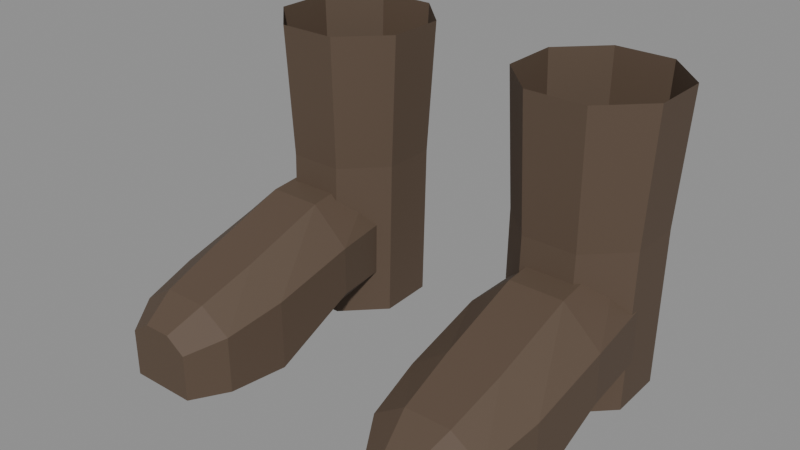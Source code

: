 # Source: boots.blend  (saved by Blender 5.2.45; exported with 4.5.12 LTS)
import bpy
from mathutils import Matrix  # noqa: F401  (used for matrix-valued properties, if any)

bpy.ops.wm.read_factory_settings(use_empty=True)
scene = bpy.context.scene
scene.name = 'AUCOD_BootsExport'

# ---- materials (node trees are filled in below, after node groups)
mat_m_bootleather = bpy.data.materials.new('M_BootLeather')
mat_m_bootsole = bpy.data.materials.new('M_BootSole')
mat_m_bootcuff = bpy.data.materials.new('M_BootCuff')

# ---- material node trees
mat_m_bootleather.use_nodes = True; mat_m_bootleather.node_tree.nodes.clear()
_N = mat_m_bootleather.node_tree.nodes; _L = mat_m_bootleather.node_tree.links
n0 = _N.new('ShaderNodeBsdfPrincipled'); n0.name = 'Principled BSDF'; n0.location = (-200, 100)
n0.inputs[0].default_value = (0.1, 0.066, 0.043, 1.0)
n0.inputs[2].default_value = 0.72
n0.inputs[10].default_value = 0.005
n1 = _N.new('ShaderNodeOutputMaterial'); n1.name = 'Material Output'; n1.location = (200, 100)
_L.new(n0.outputs[0], n1.inputs[0])
n1.is_active_output = True
mat_m_bootsole.use_nodes = True; mat_m_bootsole.node_tree.nodes.clear()
_N = mat_m_bootsole.node_tree.nodes; _L = mat_m_bootsole.node_tree.links
n0 = _N.new('ShaderNodeBsdfPrincipled'); n0.name = 'Principled BSDF'; n0.location = (-200, 100)
n0.inputs[0].default_value = (0.035, 0.028, 0.024, 1.0)
n0.inputs[2].default_value = 0.9
n0.inputs[10].default_value = 0.005
n1 = _N.new('ShaderNodeOutputMaterial'); n1.name = 'Material Output'; n1.location = (200, 100)
_L.new(n0.outputs[0], n1.inputs[0])
n1.is_active_output = True
mat_m_bootcuff.use_nodes = True; mat_m_bootcuff.node_tree.nodes.clear()
_N = mat_m_bootcuff.node_tree.nodes; _L = mat_m_bootcuff.node_tree.links
n0 = _N.new('ShaderNodeBsdfPrincipled'); n0.name = 'Principled BSDF'; n0.location = (-200, 100)
n0.inputs[0].default_value = (0.17, 0.115, 0.075, 1.0)
n0.inputs[2].default_value = 0.8
n0.inputs[10].default_value = 0.005
n1 = _N.new('ShaderNodeOutputMaterial'); n1.name = 'Material Output'; n1.location = (200, 100)
_L.new(n0.outputs[0], n1.inputs[0])
n1.is_active_output = True

# ---- meshes
me_boots_male_mesh_002 = bpy.data.meshes.new('Boots_Male_mesh.002')
me_boots_male_mesh_002.from_pydata([(0.187, 0.1053, -0.016), (0.1513, 0.141, -0.016), (0.1007, 0.141, -0.016), (0.06502, 0.1053, -0.016), (0.06502, 0.05474, -0.018), (0.1007, 0.01902, -0.018), (0.1513, 0.01902, -0.018), (0.187, 0.05474, -0.018), (0.187, 0.1093, 0.13), (0.1513, 0.145, 0.13), (0.1007, 0.145, 0.13), (0.06502, 0.1093, 0.13), (0.06502, 0.05874, 0.13), (0.1007, 0.02302, 0.13), (0.1513, 0.02302, 0.13), (0.187, 0.05874, 0.13), (0.1934, 0.1129, 0.255), (0.1539, 0.1524, 0.255), (0.09806, 0.1524, 0.255), (0.05856, 0.1129, 0.255), (0.05856, 0.05706, 0.255), (0.09806, 0.01756, 0.255), (0.1539, 0.01756, 0.255), (0.1934, 0.05706, 0.255), (0.1851, 0.09, 0.07526), (0.1537, 0.09, 0.111), (0.1093, 0.09, 0.111), (0.07791, 0.09, 0.07526), (0.07791, 0.09, 0.02474), (0.1093, 0.09, -0.018), (0.1537, 0.09, -0.018), (0.1851, 0.09, 0.02474), (0.1925, 0.0, 0.06834), (0.1568, 0.0, 0.1014), (0.1062, 0.0, 0.1014), (0.07052, 0.0, 0.06834), (0.07052, 0.0, 0.02166), (0.1062, 0.0, -0.018), (0.1568, 0.0, -0.018), (0.1925, 0.0, 0.02166), (0.1906, -0.08, 0.04837), (0.156, -0.08, 0.07435), (0.107, -0.08, 0.07435), (0.07237, -0.08, 0.04837), (0.07237, -0.08, -0.018), (0.107, -0.08, -0.018), (0.156, -0.08, -0.018), (0.1906, -0.08, -0.018), (0.1823, -0.135, 0.03616), (0.1525, -0.135, 0.05618), (0.1105, -0.135, 0.05618), (0.08069, -0.135, 0.03616), (0.08069, -0.135, -0.018), (0.1105, -0.135, -0.018), (0.1525, -0.135, -0.018), (0.1823, -0.135, -0.018), (0.1629, -0.168, 0.02618), (0.1445, -0.168, 0.03917), (0.1185, -0.168, 0.03917), (0.1001, -0.168, 0.02618), (0.1001, -0.168, -0.018), (0.1185, -0.168, -0.018), (0.1445, -0.168, -0.018), (0.1629, -0.168, -0.018), (-0.06502, 0.1053, -0.016), (-0.1007, 0.141, -0.016), (-0.1513, 0.141, -0.016), (-0.187, 0.1053, -0.016), (-0.187, 0.05474, -0.018), (-0.1513, 0.01902, -0.018), (-0.1007, 0.01902, -0.018), (-0.06502, 0.05474, -0.018), (-0.06502, 0.1093, 0.13), (-0.1007, 0.145, 0.13), (-0.1513, 0.145, 0.13), (-0.187, 0.1093, 0.13), (-0.187, 0.05874, 0.13), (-0.1513, 0.02302, 0.13), (-0.1007, 0.02302, 0.13), (-0.06502, 0.05874, 0.13), (-0.05856, 0.1129, 0.255), (-0.09806, 0.1524, 0.255), (-0.1539, 0.1524, 0.255), (-0.1934, 0.1129, 0.255), (-0.1934, 0.05706, 0.255), (-0.1539, 0.01756, 0.255), (-0.09806, 0.01756, 0.255), (-0.05856, 0.05706, 0.255), (-0.07791, 0.09, 0.07526), (-0.1093, 0.09, 0.111), (-0.1537, 0.09, 0.111), (-0.1851, 0.09, 0.07526), (-0.1851, 0.09, 0.02474), (-0.1537, 0.09, -0.018), (-0.1093, 0.09, -0.018), (-0.07791, 0.09, 0.02474), (-0.07052, 0.0, 0.06834), (-0.1062, 0.0, 0.1014), (-0.1568, 0.0, 0.1014), (-0.1925, 0.0, 0.06834), (-0.1925, 0.0, 0.02166), (-0.1568, 0.0, -0.018), (-0.1062, 0.0, -0.018), (-0.07052, 0.0, 0.02166), (-0.07237, -0.08, 0.04837), (-0.107, -0.08, 0.07435), (-0.156, -0.08, 0.07435), (-0.1906, -0.08, 0.04837), (-0.1906, -0.08, -0.018), (-0.156, -0.08, -0.018), (-0.107, -0.08, -0.018), (-0.07237, -0.08, -0.018), (-0.08069, -0.135, 0.03616), (-0.1105, -0.135, 0.05618), (-0.1525, -0.135, 0.05618), (-0.1823, -0.135, 0.03616), (-0.1823, -0.135, -0.018), (-0.1525, -0.135, -0.018), (-0.1105, -0.135, -0.018), (-0.08069, -0.135, -0.018), (-0.1001, -0.168, 0.02618), (-0.1185, -0.168, 0.03917), (-0.1445, -0.168, 0.03917), (-0.1629, -0.168, 0.02618), (-0.1629, -0.168, -0.018), (-0.1445, -0.168, -0.018), (-0.1185, -0.168, -0.018), (-0.1001, -0.168, -0.018)], [], [(0, 1, 9, 8), (1, 2, 10, 9), (2, 3, 11, 10), (3, 4, 12, 11), (4, 5, 13, 12), (5, 6, 14, 13), (6, 7, 15, 14), (7, 0, 8, 15), (8, 9, 17, 16), (9, 10, 18, 17), (10, 11, 19, 18), (11, 12, 20, 19), (12, 13, 21, 20), (13, 14, 22, 21), (14, 15, 23, 22), (15, 8, 16, 23), (7, 6, 5, 4, 3, 2, 1, 0), (32, 24, 25, 33), (33, 25, 26, 34), (34, 26, 27, 35), (35, 27, 28, 36), (36, 28, 29, 37), (37, 29, 30, 38), (38, 30, 31, 39), (39, 31, 24, 32), (40, 32, 33, 41), (41, 33, 34, 42), (42, 34, 35, 43), (43, 35, 36, 44), (44, 36, 37, 45), (45, 37, 38, 46), (46, 38, 39, 47), (47, 39, 32, 40), (48, 40, 41, 49), (49, 41, 42, 50), (50, 42, 43, 51), (51, 43, 44, 52), (52, 44, 45, 53), (53, 45, 46, 54), (54, 46, 47, 55), (55, 47, 40, 48), (56, 48, 49, 57), (57, 49, 50, 58), (58, 50, 51, 59), (59, 51, 52, 60), (60, 52, 53, 61), (61, 53, 54, 62), (62, 54, 55, 63), (63, 55, 48, 56), (24, 31, 30, 29, 28, 27, 26, 25), (63, 56, 57, 58, 59, 60, 61, 62), (64, 65, 73, 72), (65, 66, 74, 73), (66, 67, 75, 74), (67, 68, 76, 75), (68, 69, 77, 76), (69, 70, 78, 77), (70, 71, 79, 78), (71, 64, 72, 79), (72, 73, 81, 80), (73, 74, 82, 81), (74, 75, 83, 82), (75, 76, 84, 83), (76, 77, 85, 84), (77, 78, 86, 85), (78, 79, 87, 86), (79, 72, 80, 87), (71, 70, 69, 68, 67, 66, 65, 64), (96, 88, 89, 97), (97, 89, 90, 98), (98, 90, 91, 99), (99, 91, 92, 100), (100, 92, 93, 101), (101, 93, 94, 102), (102, 94, 95, 103), (103, 95, 88, 96), (104, 96, 97, 105), (105, 97, 98, 106), (106, 98, 99, 107), (107, 99, 100, 108), (108, 100, 101, 109), (109, 101, 102, 110), (110, 102, 103, 111), (111, 103, 96, 104), (112, 104, 105, 113), (113, 105, 106, 114), (114, 106, 107, 115), (115, 107, 108, 116), (116, 108, 109, 117), (117, 109, 110, 118), (118, 110, 111, 119), (119, 111, 104, 112), (120, 112, 113, 121), (121, 113, 114, 122), (122, 114, 115, 123), (123, 115, 116, 124), (124, 116, 117, 125), (125, 117, 118, 126), (126, 118, 119, 127), (127, 119, 112, 120), (88, 95, 94, 93, 92, 91, 90, 89), (127, 120, 121, 122, 123, 124, 125, 126)])
me_boots_male_mesh_002.polygons.foreach_set('material_index', [0, 0, 0, 0, 0, 0, 0, 0, 0, 0, 0, 0, 0, 0, 0, 0, 1, 0, 0, 0, 0, 0, 1, 0, 0, 0, 0, 0, 0, 1, 1, 1, 0, 0, 0, 0, 0, 1, 1, 1, 0, 0, 0, 0, 0, 1, 1, 1, 0, 0, 0, 0, 0, 0, 0, 0, 0, 0, 0, 0, 0, 0, 0, 0, 0, 0, 0, 1, 0, 0, 0, 0, 0, 1, 0, 0, 0, 0, 0, 0, 1, 1, 1, 0, 0, 0, 0, 0, 1, 1, 1, 0, 0, 0, 0, 0, 1, 1, 1, 0, 0, 0])
me_boots_male_mesh_002.materials.append(mat_m_bootleather)
me_boots_male_mesh_002.materials.append(mat_m_bootsole)
me_boots_male_mesh_002.materials.append(mat_m_bootcuff)
me_boots_male_mesh_002.update()
arm_armature = bpy.data.armatures.new('Armature')  # bones are not reproduced

# ---- objects
ob_boot_rig = bpy.data.objects.new('Boot_Rig', arm_armature)
ob_boots_male = bpy.data.objects.new('Boots_Male', me_boots_male_mesh_002)

# ---- transforms, parenting, visibility, modifiers, constraints
ob_boot_rig.location = (0.0, 0.0, 0.0)
ob_boot_rig.rotation_mode = 'QUATERNION'
ob_boot_rig.rotation_quaternion = (1.0, 0.0, 0.0, 0.0)
ob_boot_rig.show_in_front = True
ob_boots_male.parent = ob_boot_rig
ob_boots_male.location = (0.0, 0.0, 0.0)
_vg = ob_boots_male.vertex_groups.new(name='calf_l')
for _i, _w in zip([0, 1, 2, 3, 4, 5, 7, 8, 9, 10, 11, 12, 13, 14, 15, 16, 17, 18, 19, 20, 21, 22, 23, 24, 25, 26, 27, 28, 29, 30, 31, 33, 34], [0.1965, 0.3184, 0.3002, 0.2074, 0.07985, 0.005707, 0.05592, 0.9469, 0.9662, 0.9667, 0.9626, 0.8204, 0.7152, 0.8025, 0.9025, 1.0, 1.0, 1.0, 1.0, 1.0, 1.0, 1.0, 1.0, 0.3296, 0.8321, 0.9121, 0.2799, 0.1616, 0.1727, 0.1688, 0.1565, 0.06541, 0.01485]): _vg.add([_i], _w, 'REPLACE')
_vg = ob_boots_male.vertex_groups.new(name='foot_l')
for _i, _w in zip([0, 1, 2, 3, 4, 5, 6, 7, 8, 9, 10, 11, 12, 13, 14, 15, 24, 25, 26, 27, 28, 29, 30, 31, 32, 33, 34, 35, 36, 37, 38, 39, 40, 41, 42, 43, 44, 45, 46, 47, 48, 49, 54, 55, 56, 57, 62, 63], [0.8035, 0.6816, 0.6998, 0.7926, 0.9202, 0.9937, 0.9567, 0.9441, 0.05315, 0.03382, 0.03331, 0.03737, 0.1796, 0.2848, 0.1975, 0.09751, 0.6704, 0.1679, 0.08787, 0.7201, 0.8384, 0.8273, 0.8312, 0.8435, 0.9684, 0.9346, 0.9851, 1.0, 0.9873, 0.9535, 0.9044, 0.8955, 0.3986, 0.3567, 0.4432, 0.2687, 0.1214, 0.06838, 0.2802, 0.4771, 0.1508, 0.003981, 0.005124, 0.1508, 0.004375, 0.004375, 0.004375, 0.004375]): _vg.add([_i], _w, 'REPLACE')
_vg = ob_boots_male.vertex_groups.new(name='ball_l')
for _i, _w in zip([5, 6, 32, 36, 37, 38, 39, 40, 41, 42, 43, 44, 45, 46, 47, 48, 49, 50, 51, 52, 53, 54, 55, 56, 57, 58, 59, 60, 61, 62, 63], [0.0006092, 0.04331, 0.03157, 0.01269, 0.04649, 0.09562, 0.1045, 0.6014, 0.6433, 0.5568, 0.7313, 0.8786, 0.9316, 0.7198, 0.5229, 0.8492, 0.996, 1.0, 1.0, 1.0, 1.0, 0.9949, 0.8492, 0.9956, 0.9956, 1.0, 1.0, 1.0, 1.0, 0.9956, 0.9956]): _vg.add([_i], _w, 'REPLACE')
_vg = ob_boots_male.vertex_groups.new(name='ball_leaf_l')
_vg = ob_boots_male.vertex_groups.new(name='calf_r')
for _i, _w in zip([64, 65, 66, 67, 68, 70, 71, 72, 73, 74, 75, 76, 77, 78, 79, 80, 81, 82, 83, 84, 85, 86, 87, 88, 89, 90, 91, 92, 93, 94, 95, 97, 98], [0.2074, 0.3002, 0.3184, 0.1965, 0.05592, 0.005707, 0.07985, 0.9626, 0.9667, 0.9662, 0.9469, 0.9025, 0.8025, 0.7152, 0.8204, 1.0, 1.0, 1.0, 1.0, 1.0, 1.0, 1.0, 1.0, 0.2799, 0.9121, 0.8321, 0.3296, 0.1565, 0.1688, 0.1727, 0.1616, 0.01485, 0.06541]): _vg.add([_i], _w, 'REPLACE')
_vg = ob_boots_male.vertex_groups.new(name='foot_r')
for _i, _w in zip([64, 65, 66, 67, 68, 69, 70, 71, 72, 73, 74, 75, 76, 77, 78, 79, 88, 89, 90, 91, 92, 93, 94, 95, 96, 97, 98, 99, 100, 101, 102, 103, 104, 105, 106, 107, 108, 109, 110, 111, 114, 115, 116, 117, 122, 123, 124, 125, 126], [0.7926, 0.6998, 0.6816, 0.8035, 0.9441, 0.9567, 0.9937, 0.9202, 0.03737, 0.03331, 0.03382, 0.05315, 0.09751, 0.1975, 0.2848, 0.1796, 0.7201, 0.08787, 0.1679, 0.6704, 0.8435, 0.8312, 0.8273, 0.8384, 1.0, 0.9851, 0.9346, 0.9684, 0.8955, 0.9044, 0.9535, 0.9873, 0.2687, 0.4432, 0.3567, 0.3986, 0.4771, 0.2802, 0.06838, 0.1214, 0.00398, 0.1508, 0.1508, 0.005124, 0.004375, 0.004375, 0.004375, 0.004375, 0.0]): _vg.add([_i], _w, 'REPLACE')
_vg = ob_boots_male.vertex_groups.new(name='ball_r')
for _i, _w in zip([69, 70, 99, 100, 101, 102, 103, 104, 105, 106, 107, 108, 109, 110, 111, 112, 113, 114, 115, 116, 117, 118, 119, 120, 121, 122, 123, 124, 125, 126, 127], [0.04331, 0.0006093, 0.03157, 0.1045, 0.09562, 0.04649, 0.01269, 0.7313, 0.5568, 0.6433, 0.6014, 0.5229, 0.7198, 0.9316, 0.8786, 1.0, 1.0, 0.996, 0.8492, 0.8492, 0.9949, 1.0, 1.0, 1.0, 1.0, 0.9956, 0.9956, 0.9956, 0.9956, 1.0, 1.0]): _vg.add([_i], _w, 'REPLACE')
_vg = ob_boots_male.vertex_groups.new(name='ball_leaf_r')
_m = ob_boots_male.modifiers.new('Armature', 'ARMATURE')
_m.object = ob_boot_rig

# ---- collection membership
scene.collection.objects.link(ob_boot_rig)
scene.collection.objects.link(ob_boots_male)

# ---- scene / render settings (as saved in the file)
scene.frame_start = 1; scene.frame_end = 250; scene.frame_set(1)
scene.render.engine = 'BLENDER_EEVEE_NEXT'
scene.render.image_settings.exr_codec = 'NONE'
scene.render.use_bake_clear = False
scene.render.bake_margin = 0
scene.render.bake_bias = 0.0
scene.render.bake_samples = 0
scene.render.simplify_subdivision_render = 0
scene.render.simplify_child_particles_render = 0.0
scene.render.compositor_device = 'GPU'
scene.eevee.use_volume_custom_range = False
scene.eevee.gtao_distance = 0.0
scene.eevee.use_fast_gi = False
scene.eevee.fast_gi_thickness_near = 0.1
scene.eevee.fast_gi_thickness_far = 0.0
scene.eevee.ray_tracing_options.screen_trace_thickness = 0.1
bpy.context.view_layer.update()

# ---- added for rendering (the .blend has no active camera and no usable light): camera, sun + grey world if the file has none
cam_auto = bpy.data.cameras.new('AutoCamera')
cam_auto.lens = 50.0
cam_auto.sensor_width = 36.0
cam_auto.clip_end = 1000.0
ob_auto_camera = bpy.data.objects.new('AutoCamera', cam_auto)
scene.collection.objects.link(ob_auto_camera)
ob_auto_camera.location = (0.528994, -0.642572, 0.541695)
ob_auto_camera.rotation_euler = (1.09748, -7.21219e-08, 0.694738)
scene.camera = ob_auto_camera
light_auto_sun = bpy.data.lights.new('AutoSun', 'SUN')
light_auto_sun.energy = 3.0
light_auto_sun.angle = 0.0523599
ob_auto_sun = bpy.data.objects.new('AutoSun', light_auto_sun)
scene.collection.objects.link(ob_auto_sun)
ob_auto_sun.rotation_euler = (0.872665, 0.174533, 0.523599)
if scene.world is None:
    world_auto = bpy.data.worlds.new('AutoWorld')
    world_auto.color = (0.3, 0.3, 0.3)
    scene.world = world_auto
bpy.context.view_layer.update()
